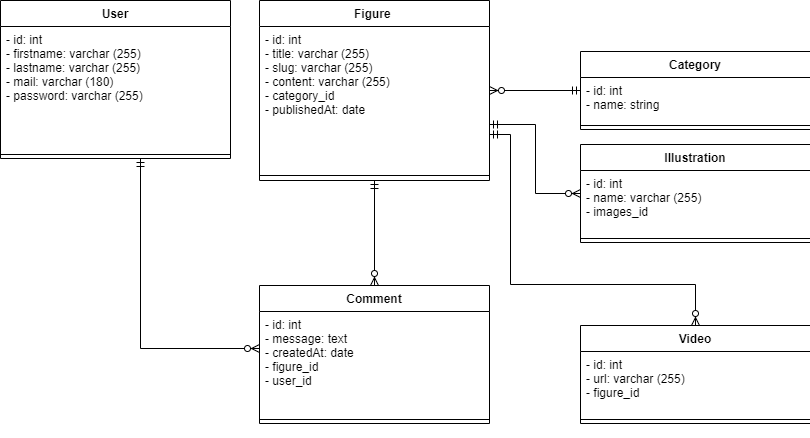

The diagram above was exported from draw.io. Its source (the exported page's mxGraphModel, read from the mxfile embedded in the PNG):
<mxGraphModel dx="868" dy="1594" grid="1" gridSize="10" guides="1" tooltips="1" connect="1" arrows="1" fold="1" page="1" pageScale="1" pageWidth="827" pageHeight="1169" math="0" shadow="0">
  <root>
    <mxCell id="WFkDj4O_WVbtbU-O2NTl-0" />
    <mxCell id="WFkDj4O_WVbtbU-O2NTl-1" parent="WFkDj4O_WVbtbU-O2NTl-0" />
    <mxCell id="WFkDj4O_WVbtbU-O2NTl-2" style="edgeStyle=orthogonalEdgeStyle;rounded=0;orthogonalLoop=1;jettySize=auto;html=1;" edge="1" parent="WFkDj4O_WVbtbU-O2NTl-1" source="WFkDj4O_WVbtbU-O2NTl-3" target="WFkDj4O_WVbtbU-O2NTl-26">
      <mxGeometry relative="1" as="geometry">
        <mxPoint x="154" y="640" as="targetPoint" />
      </mxGeometry>
    </mxCell>
    <mxCell id="WFkDj4O_WVbtbU-O2NTl-3" value="User" style="swimlane;fontStyle=1;align=center;verticalAlign=top;childLayout=stackLayout;horizontal=1;startSize=26;horizontalStack=0;resizeParent=1;resizeParentMax=0;resizeLast=0;collapsible=1;marginBottom=0;" vertex="1" parent="WFkDj4O_WVbtbU-O2NTl-1">
      <mxGeometry x="39" y="750" width="230" height="310" as="geometry" />
    </mxCell>
    <mxCell id="WFkDj4O_WVbtbU-O2NTl-4" value="- id: int&#10;- firstname: string&#10;- lastname: string&#10;- mail: string&#10;- password: string&#10;- roles: bool" style="text;strokeColor=none;fillColor=none;align=left;verticalAlign=top;spacingLeft=4;spacingRight=4;overflow=hidden;rotatable=0;points=[[0,0.5],[1,0.5]];portConstraint=eastwest;" vertex="1" parent="WFkDj4O_WVbtbU-O2NTl-3">
      <mxGeometry y="26" width="230" height="94" as="geometry" />
    </mxCell>
    <mxCell id="WFkDj4O_WVbtbU-O2NTl-5" value="" style="line;strokeWidth=1;fillColor=none;align=left;verticalAlign=middle;spacingTop=-1;spacingLeft=3;spacingRight=3;rotatable=0;labelPosition=right;points=[];portConstraint=eastwest;" vertex="1" parent="WFkDj4O_WVbtbU-O2NTl-3">
      <mxGeometry y="120" width="230" height="8" as="geometry" />
    </mxCell>
    <mxCell id="WFkDj4O_WVbtbU-O2NTl-6" value="+ getId&#10;+ setId(id)&#10;+ getFirstname&#10;+ setFirstname(firstname)&#10;+ getLastname&#10;+ setLastname(lastname)&#10;+ getMail&#10;+ setMail(mail)&#10;+ getPassword&#10;+ setPassword(password)&#10;+ getRoles&#10;+ setRoles(roles)" style="text;strokeColor=none;fillColor=none;align=left;verticalAlign=top;spacingLeft=4;spacingRight=4;overflow=hidden;rotatable=0;points=[[0,0.5],[1,0.5]];portConstraint=eastwest;" vertex="1" parent="WFkDj4O_WVbtbU-O2NTl-3">
      <mxGeometry y="128" width="230" height="182" as="geometry" />
    </mxCell>
    <mxCell id="WFkDj4O_WVbtbU-O2NTl-7" style="edgeStyle=orthogonalEdgeStyle;rounded=0;orthogonalLoop=1;jettySize=auto;html=1;" edge="1" parent="WFkDj4O_WVbtbU-O2NTl-1" source="WFkDj4O_WVbtbU-O2NTl-8" target="WFkDj4O_WVbtbU-O2NTl-18">
      <mxGeometry relative="1" as="geometry">
        <mxPoint x="414" y="640" as="targetPoint" />
      </mxGeometry>
    </mxCell>
    <mxCell id="WFkDj4O_WVbtbU-O2NTl-8" value="Post" style="swimlane;fontStyle=1;align=center;verticalAlign=top;childLayout=stackLayout;horizontal=1;startSize=26;horizontalStack=0;resizeParent=1;resizeParentMax=0;resizeLast=0;collapsible=1;marginBottom=0;" vertex="1" parent="WFkDj4O_WVbtbU-O2NTl-1">
      <mxGeometry x="299" y="750" width="230" height="310" as="geometry" />
    </mxCell>
    <mxCell id="WFkDj4O_WVbtbU-O2NTl-9" value="- id: int&#10;- title: string&#10;- resum: string&#10;- content: string&#10;- date: date&#10;" style="text;strokeColor=none;fillColor=none;align=left;verticalAlign=top;spacingLeft=4;spacingRight=4;overflow=hidden;rotatable=0;points=[[0,0.5],[1,0.5]];portConstraint=eastwest;" vertex="1" parent="WFkDj4O_WVbtbU-O2NTl-8">
      <mxGeometry y="26" width="230" height="94" as="geometry" />
    </mxCell>
    <mxCell id="WFkDj4O_WVbtbU-O2NTl-10" value="" style="line;strokeWidth=1;fillColor=none;align=left;verticalAlign=middle;spacingTop=-1;spacingLeft=3;spacingRight=3;rotatable=0;labelPosition=right;points=[];portConstraint=eastwest;" vertex="1" parent="WFkDj4O_WVbtbU-O2NTl-8">
      <mxGeometry y="120" width="230" height="8" as="geometry" />
    </mxCell>
    <mxCell id="WFkDj4O_WVbtbU-O2NTl-11" value="+ getId&#10;+ setId(id)&#10;+ getTitle&#10;+ setTitle(title)&#10;+ getResum&#10;+ setResum(resum)&#10;+ getContent&#10;+ setContent(content)&#10;+ getDate&#10;+ setDate(date)" style="text;strokeColor=none;fillColor=none;align=left;verticalAlign=top;spacingLeft=4;spacingRight=4;overflow=hidden;rotatable=0;points=[[0,0.5],[1,0.5]];portConstraint=eastwest;" vertex="1" parent="WFkDj4O_WVbtbU-O2NTl-8">
      <mxGeometry y="128" width="230" height="182" as="geometry" />
    </mxCell>
    <mxCell id="WFkDj4O_WVbtbU-O2NTl-12" style="edgeStyle=orthogonalEdgeStyle;rounded=0;orthogonalLoop=1;jettySize=auto;html=1;" edge="1" parent="WFkDj4O_WVbtbU-O2NTl-1" source="WFkDj4O_WVbtbU-O2NTl-13" target="WFkDj4O_WVbtbU-O2NTl-22">
      <mxGeometry relative="1" as="geometry">
        <mxPoint x="674" y="640" as="targetPoint" />
      </mxGeometry>
    </mxCell>
    <mxCell id="WFkDj4O_WVbtbU-O2NTl-13" value="Comment" style="swimlane;fontStyle=1;align=center;verticalAlign=top;childLayout=stackLayout;horizontal=1;startSize=26;horizontalStack=0;resizeParent=1;resizeParentMax=0;resizeLast=0;collapsible=1;marginBottom=0;" vertex="1" parent="WFkDj4O_WVbtbU-O2NTl-1">
      <mxGeometry x="559" y="750" width="230" height="310" as="geometry" />
    </mxCell>
    <mxCell id="WFkDj4O_WVbtbU-O2NTl-14" value="- id: int&#10;- message: string&#10;- createdAt: date&#10;- isValid: bool&#10;" style="text;strokeColor=none;fillColor=none;align=left;verticalAlign=top;spacingLeft=4;spacingRight=4;overflow=hidden;rotatable=0;points=[[0,0.5],[1,0.5]];portConstraint=eastwest;" vertex="1" parent="WFkDj4O_WVbtbU-O2NTl-13">
      <mxGeometry y="26" width="230" height="94" as="geometry" />
    </mxCell>
    <mxCell id="WFkDj4O_WVbtbU-O2NTl-15" value="" style="line;strokeWidth=1;fillColor=none;align=left;verticalAlign=middle;spacingTop=-1;spacingLeft=3;spacingRight=3;rotatable=0;labelPosition=right;points=[];portConstraint=eastwest;" vertex="1" parent="WFkDj4O_WVbtbU-O2NTl-13">
      <mxGeometry y="120" width="230" height="8" as="geometry" />
    </mxCell>
    <mxCell id="WFkDj4O_WVbtbU-O2NTl-16" value="+ getId&#10;+ setId(id)&#10;+ getMessage&#10;+ setMessage(message)&#10;+ getCreatedAt&#10;+ setCreatedAt(createdAt)&#10;+ getIsValid&#10;+ setIsValid(IsValid)" style="text;strokeColor=none;fillColor=none;align=left;verticalAlign=top;spacingLeft=4;spacingRight=4;overflow=hidden;rotatable=0;points=[[0,0.5],[1,0.5]];portConstraint=eastwest;" vertex="1" parent="WFkDj4O_WVbtbU-O2NTl-13">
      <mxGeometry y="128" width="230" height="182" as="geometry" />
    </mxCell>
    <mxCell id="WFkDj4O_WVbtbU-O2NTl-17" style="edgeStyle=orthogonalEdgeStyle;rounded=0;orthogonalLoop=1;jettySize=auto;html=1;" edge="1" parent="WFkDj4O_WVbtbU-O2NTl-1" source="WFkDj4O_WVbtbU-O2NTl-18">
      <mxGeometry relative="1" as="geometry">
        <mxPoint x="414" y="430" as="targetPoint" />
      </mxGeometry>
    </mxCell>
    <mxCell id="WFkDj4O_WVbtbU-O2NTl-18" value="PostManager" style="swimlane;fontStyle=1;align=center;verticalAlign=top;childLayout=stackLayout;horizontal=1;startSize=26;horizontalStack=0;resizeParent=1;resizeParentMax=0;resizeLast=0;collapsible=1;marginBottom=0;" vertex="1" parent="WFkDj4O_WVbtbU-O2NTl-1">
      <mxGeometry x="299" y="550" width="230" height="120" as="geometry" />
    </mxCell>
    <mxCell id="WFkDj4O_WVbtbU-O2NTl-19" value="" style="line;strokeWidth=1;fillColor=none;align=left;verticalAlign=middle;spacingTop=-1;spacingLeft=3;spacingRight=3;rotatable=0;labelPosition=right;points=[];portConstraint=eastwest;" vertex="1" parent="WFkDj4O_WVbtbU-O2NTl-18">
      <mxGeometry y="26" width="230" height="8" as="geometry" />
    </mxCell>
    <mxCell id="WFkDj4O_WVbtbU-O2NTl-20" value="+ getAll&#10;+ get&#10;+ add&#10;+ update&#10;+ delete&#10;" style="text;strokeColor=none;fillColor=none;align=left;verticalAlign=top;spacingLeft=4;spacingRight=4;overflow=hidden;rotatable=0;points=[[0,0.5],[1,0.5]];portConstraint=eastwest;" vertex="1" parent="WFkDj4O_WVbtbU-O2NTl-18">
      <mxGeometry y="34" width="230" height="86" as="geometry" />
    </mxCell>
    <mxCell id="WFkDj4O_WVbtbU-O2NTl-21" style="edgeStyle=orthogonalEdgeStyle;rounded=0;orthogonalLoop=1;jettySize=auto;html=1;" edge="1" parent="WFkDj4O_WVbtbU-O2NTl-1" source="WFkDj4O_WVbtbU-O2NTl-22" target="WFkDj4O_WVbtbU-O2NTl-32">
      <mxGeometry relative="1" as="geometry">
        <mxPoint x="599" y="420" as="targetPoint" />
        <Array as="points">
          <mxPoint x="674" y="485" />
          <mxPoint x="519" y="485" />
        </Array>
      </mxGeometry>
    </mxCell>
    <mxCell id="WFkDj4O_WVbtbU-O2NTl-22" value="CommentManager" style="swimlane;fontStyle=1;align=center;verticalAlign=top;childLayout=stackLayout;horizontal=1;startSize=26;horizontalStack=0;resizeParent=1;resizeParentMax=0;resizeLast=0;collapsible=1;marginBottom=0;" vertex="1" parent="WFkDj4O_WVbtbU-O2NTl-1">
      <mxGeometry x="559" y="550" width="230" height="120" as="geometry" />
    </mxCell>
    <mxCell id="WFkDj4O_WVbtbU-O2NTl-23" value="" style="line;strokeWidth=1;fillColor=none;align=left;verticalAlign=middle;spacingTop=-1;spacingLeft=3;spacingRight=3;rotatable=0;labelPosition=right;points=[];portConstraint=eastwest;" vertex="1" parent="WFkDj4O_WVbtbU-O2NTl-22">
      <mxGeometry y="26" width="230" height="8" as="geometry" />
    </mxCell>
    <mxCell id="WFkDj4O_WVbtbU-O2NTl-24" value="+ getAll&#10;+ get&#10;+ add&#10;+ validate&#10;" style="text;strokeColor=none;fillColor=none;align=left;verticalAlign=top;spacingLeft=4;spacingRight=4;overflow=hidden;rotatable=0;points=[[0,0.5],[1,0.5]];portConstraint=eastwest;" vertex="1" parent="WFkDj4O_WVbtbU-O2NTl-22">
      <mxGeometry y="34" width="230" height="86" as="geometry" />
    </mxCell>
    <mxCell id="WFkDj4O_WVbtbU-O2NTl-25" style="edgeStyle=orthogonalEdgeStyle;rounded=0;orthogonalLoop=1;jettySize=auto;html=1;" edge="1" parent="WFkDj4O_WVbtbU-O2NTl-1" source="WFkDj4O_WVbtbU-O2NTl-26" target="WFkDj4O_WVbtbU-O2NTl-32">
      <mxGeometry relative="1" as="geometry">
        <mxPoint x="219" y="430" as="targetPoint" />
        <Array as="points">
          <mxPoint x="154" y="490" />
          <mxPoint x="329" y="490" />
        </Array>
      </mxGeometry>
    </mxCell>
    <mxCell id="WFkDj4O_WVbtbU-O2NTl-26" value="UserManager" style="swimlane;fontStyle=1;align=center;verticalAlign=top;childLayout=stackLayout;horizontal=1;startSize=26;horizontalStack=0;resizeParent=1;resizeParentMax=0;resizeLast=0;collapsible=1;marginBottom=0;" vertex="1" parent="WFkDj4O_WVbtbU-O2NTl-1">
      <mxGeometry x="39" y="550" width="230" height="120" as="geometry" />
    </mxCell>
    <mxCell id="WFkDj4O_WVbtbU-O2NTl-27" value="" style="line;strokeWidth=1;fillColor=none;align=left;verticalAlign=middle;spacingTop=-1;spacingLeft=3;spacingRight=3;rotatable=0;labelPosition=right;points=[];portConstraint=eastwest;" vertex="1" parent="WFkDj4O_WVbtbU-O2NTl-26">
      <mxGeometry y="26" width="230" height="8" as="geometry" />
    </mxCell>
    <mxCell id="WFkDj4O_WVbtbU-O2NTl-28" value="+ login&#10;+ register&#10;+ getStatus&#10;+ checkPassword&#10;" style="text;strokeColor=none;fillColor=none;align=left;verticalAlign=top;spacingLeft=4;spacingRight=4;overflow=hidden;rotatable=0;points=[[0,0.5],[1,0.5]];portConstraint=eastwest;" vertex="1" parent="WFkDj4O_WVbtbU-O2NTl-26">
      <mxGeometry y="34" width="230" height="86" as="geometry" />
    </mxCell>
    <mxCell id="WFkDj4O_WVbtbU-O2NTl-29" value="Manager" style="swimlane;fontStyle=1;align=center;verticalAlign=top;childLayout=stackLayout;horizontal=1;startSize=26;horizontalStack=0;resizeParent=1;resizeParentMax=0;resizeLast=0;collapsible=1;marginBottom=0;" vertex="1" parent="WFkDj4O_WVbtbU-O2NTl-1">
      <mxGeometry x="309" y="310" width="230" height="120" as="geometry" />
    </mxCell>
    <mxCell id="WFkDj4O_WVbtbU-O2NTl-30" value="- db" style="text;strokeColor=none;fillColor=none;align=left;verticalAlign=top;spacingLeft=4;spacingRight=4;overflow=hidden;rotatable=0;points=[[0,0.5],[1,0.5]];portConstraint=eastwest;" vertex="1" parent="WFkDj4O_WVbtbU-O2NTl-29">
      <mxGeometry y="26" width="230" height="24" as="geometry" />
    </mxCell>
    <mxCell id="WFkDj4O_WVbtbU-O2NTl-31" value="" style="line;strokeWidth=1;fillColor=none;align=left;verticalAlign=middle;spacingTop=-1;spacingLeft=3;spacingRight=3;rotatable=0;labelPosition=right;points=[];portConstraint=eastwest;" vertex="1" parent="WFkDj4O_WVbtbU-O2NTl-29">
      <mxGeometry y="50" width="230" height="10" as="geometry" />
    </mxCell>
    <mxCell id="WFkDj4O_WVbtbU-O2NTl-32" value="+ __construct" style="text;strokeColor=none;fillColor=none;align=left;verticalAlign=top;spacingLeft=4;spacingRight=4;overflow=hidden;rotatable=0;points=[[0,0.5],[1,0.5]];portConstraint=eastwest;" vertex="1" parent="WFkDj4O_WVbtbU-O2NTl-29">
      <mxGeometry y="60" width="230" height="60" as="geometry" />
    </mxCell>
    <mxCell id="WFkDj4O_WVbtbU-O2NTl-33" value="User" style="swimlane;fontStyle=1;align=center;verticalAlign=top;childLayout=stackLayout;horizontal=1;startSize=26;horizontalStack=0;resizeParent=1;resizeParentMax=0;resizeLast=0;collapsible=1;marginBottom=0;" vertex="1" parent="WFkDj4O_WVbtbU-O2NTl-1">
      <mxGeometry x="10" y="-884" width="230" height="158" as="geometry" />
    </mxCell>
    <mxCell id="WFkDj4O_WVbtbU-O2NTl-34" value="- id: int&#10;- firstname: varchar (255)&#10;- lastname: varchar (255)&#10;- mail: varchar (180)&#10;- password: varchar (255)" style="text;strokeColor=none;fillColor=none;align=left;verticalAlign=top;spacingLeft=4;spacingRight=4;overflow=hidden;rotatable=0;points=[[0,0.5],[1,0.5]];portConstraint=eastwest;" vertex="1" parent="WFkDj4O_WVbtbU-O2NTl-33">
      <mxGeometry y="26" width="230" height="124" as="geometry" />
    </mxCell>
    <mxCell id="WFkDj4O_WVbtbU-O2NTl-35" value="" style="line;strokeWidth=1;fillColor=none;align=left;verticalAlign=middle;spacingTop=-1;spacingLeft=3;spacingRight=3;rotatable=0;labelPosition=right;points=[];portConstraint=eastwest;" vertex="1" parent="WFkDj4O_WVbtbU-O2NTl-33">
      <mxGeometry y="150" width="230" height="8" as="geometry" />
    </mxCell>
    <mxCell id="WFkDj4O_WVbtbU-O2NTl-36" style="edgeStyle=orthogonalEdgeStyle;rounded=0;orthogonalLoop=1;jettySize=auto;html=1;fontColor=#FFFFFF;endArrow=ERzeroToMany;endFill=1;startArrow=ERmandOne;startFill=0;" edge="1" parent="WFkDj4O_WVbtbU-O2NTl-1" source="WFkDj4O_WVbtbU-O2NTl-39" target="WFkDj4O_WVbtbU-O2NTl-42">
      <mxGeometry relative="1" as="geometry" />
    </mxCell>
    <mxCell id="WFkDj4O_WVbtbU-O2NTl-39" value="Figure " style="swimlane;fontStyle=1;align=center;verticalAlign=top;childLayout=stackLayout;horizontal=1;startSize=26;horizontalStack=0;resizeParent=1;resizeParentMax=0;resizeLast=0;collapsible=1;marginBottom=0;" vertex="1" parent="WFkDj4O_WVbtbU-O2NTl-1">
      <mxGeometry x="269" y="-884" width="230" height="180" as="geometry" />
    </mxCell>
    <mxCell id="WFkDj4O_WVbtbU-O2NTl-40" value="- id: int&#10;- title: varchar (255)&#10;- slug: varchar (255)&#10;- content: varchar (255)&#10;- category_id&#10;- publishedAt: date" style="text;strokeColor=none;fillColor=none;align=left;verticalAlign=top;spacingLeft=4;spacingRight=4;overflow=hidden;rotatable=0;points=[[0,0.5],[1,0.5]];portConstraint=eastwest;" vertex="1" parent="WFkDj4O_WVbtbU-O2NTl-39">
      <mxGeometry y="26" width="230" height="144" as="geometry" />
    </mxCell>
    <mxCell id="WFkDj4O_WVbtbU-O2NTl-41" value="" style="line;strokeWidth=1;fillColor=none;align=left;verticalAlign=middle;spacingTop=-1;spacingLeft=3;spacingRight=3;rotatable=0;labelPosition=right;points=[];portConstraint=eastwest;" vertex="1" parent="WFkDj4O_WVbtbU-O2NTl-39">
      <mxGeometry y="170" width="230" height="10" as="geometry" />
    </mxCell>
    <mxCell id="WFkDj4O_WVbtbU-O2NTl-42" value="Comment" style="swimlane;fontStyle=1;align=center;verticalAlign=top;childLayout=stackLayout;horizontal=1;startSize=26;horizontalStack=0;resizeParent=1;resizeParentMax=0;resizeLast=0;collapsible=1;marginBottom=0;" vertex="1" parent="WFkDj4O_WVbtbU-O2NTl-1">
      <mxGeometry x="269" y="-599" width="230" height="138" as="geometry" />
    </mxCell>
    <mxCell id="WFkDj4O_WVbtbU-O2NTl-43" value="- id: int&#10;- message: text&#10;- createdAt: date&#10;- figure_id&#10;- user_id&#10;&#10;" style="text;strokeColor=none;fillColor=none;align=left;verticalAlign=top;spacingLeft=4;spacingRight=4;overflow=hidden;rotatable=0;points=[[0,0.5],[1,0.5]];portConstraint=eastwest;" vertex="1" parent="WFkDj4O_WVbtbU-O2NTl-42">
      <mxGeometry y="26" width="230" height="104" as="geometry" />
    </mxCell>
    <mxCell id="WFkDj4O_WVbtbU-O2NTl-44" value="" style="line;strokeWidth=1;fillColor=none;align=left;verticalAlign=middle;spacingTop=-1;spacingLeft=3;spacingRight=3;rotatable=0;labelPosition=right;points=[];portConstraint=eastwest;" vertex="1" parent="WFkDj4O_WVbtbU-O2NTl-42">
      <mxGeometry y="130" width="230" height="8" as="geometry" />
    </mxCell>
    <mxCell id="WFkDj4O_WVbtbU-O2NTl-45" style="edgeStyle=orthogonalEdgeStyle;rounded=0;orthogonalLoop=1;jettySize=auto;html=1;fontColor=#FFFFFF;endArrow=ERzeroToMany;endFill=1;startArrow=ERmandOne;startFill=0;" edge="1" parent="WFkDj4O_WVbtbU-O2NTl-1" source="WFkDj4O_WVbtbU-O2NTl-33" target="WFkDj4O_WVbtbU-O2NTl-42">
      <mxGeometry relative="1" as="geometry">
        <mxPoint x="168" y="-630" as="sourcePoint" />
        <mxPoint x="299" y="-630" as="targetPoint" />
        <Array as="points">
          <mxPoint x="150" y="-536" />
        </Array>
      </mxGeometry>
    </mxCell>
    <mxCell id="WFkDj4O_WVbtbU-O2NTl-48" value="Category" style="swimlane;fontStyle=1;align=center;verticalAlign=top;childLayout=stackLayout;horizontal=1;startSize=26;horizontalStack=0;resizeParent=1;resizeParentMax=0;resizeLast=0;collapsible=1;marginBottom=0;" vertex="1" parent="WFkDj4O_WVbtbU-O2NTl-1">
      <mxGeometry x="590" y="-833" width="230" height="78" as="geometry" />
    </mxCell>
    <mxCell id="WFkDj4O_WVbtbU-O2NTl-49" value="- id: int&#10;- name: string&#10;" style="text;strokeColor=none;fillColor=none;align=left;verticalAlign=top;spacingLeft=4;spacingRight=4;overflow=hidden;rotatable=0;points=[[0,0.5],[1,0.5]];portConstraint=eastwest;" vertex="1" parent="WFkDj4O_WVbtbU-O2NTl-48">
      <mxGeometry y="26" width="230" height="44" as="geometry" />
    </mxCell>
    <mxCell id="WFkDj4O_WVbtbU-O2NTl-50" value="" style="line;strokeWidth=1;fillColor=none;align=left;verticalAlign=middle;spacingTop=-1;spacingLeft=3;spacingRight=3;rotatable=0;labelPosition=right;points=[];portConstraint=eastwest;" vertex="1" parent="WFkDj4O_WVbtbU-O2NTl-48">
      <mxGeometry y="70" width="230" height="8" as="geometry" />
    </mxCell>
    <mxCell id="WFkDj4O_WVbtbU-O2NTl-51" style="edgeStyle=orthogonalEdgeStyle;rounded=0;orthogonalLoop=1;jettySize=auto;html=1;fontColor=#FFFFFF;endArrow=ERzeroToMany;endFill=1;startArrow=ERmandOne;startFill=0;" edge="1" parent="WFkDj4O_WVbtbU-O2NTl-1" source="WFkDj4O_WVbtbU-O2NTl-48" target="WFkDj4O_WVbtbU-O2NTl-39">
      <mxGeometry relative="1" as="geometry">
        <mxPoint x="690" y="-930" as="sourcePoint" />
        <mxPoint x="670" y="-715" as="targetPoint" />
      </mxGeometry>
    </mxCell>
    <mxCell id="WFkDj4O_WVbtbU-O2NTl-54" value="Illustration" style="swimlane;fontStyle=1;align=center;verticalAlign=top;childLayout=stackLayout;horizontal=1;startSize=26;horizontalStack=0;resizeParent=1;resizeParentMax=0;resizeLast=0;collapsible=1;marginBottom=0;" vertex="1" parent="WFkDj4O_WVbtbU-O2NTl-1">
      <mxGeometry x="590" y="-740" width="230" height="98" as="geometry" />
    </mxCell>
    <mxCell id="WFkDj4O_WVbtbU-O2NTl-55" value="- id: int&#10;- name: varchar (255)&#10;- images_id&#10;&#10;" style="text;strokeColor=none;fillColor=none;align=left;verticalAlign=top;spacingLeft=4;spacingRight=4;overflow=hidden;rotatable=0;points=[[0,0.5],[1,0.5]];portConstraint=eastwest;" vertex="1" parent="WFkDj4O_WVbtbU-O2NTl-54">
      <mxGeometry y="26" width="230" height="64" as="geometry" />
    </mxCell>
    <mxCell id="WFkDj4O_WVbtbU-O2NTl-56" value="" style="line;strokeWidth=1;fillColor=none;align=left;verticalAlign=middle;spacingTop=-1;spacingLeft=3;spacingRight=3;rotatable=0;labelPosition=right;points=[];portConstraint=eastwest;" vertex="1" parent="WFkDj4O_WVbtbU-O2NTl-54">
      <mxGeometry y="90" width="230" height="8" as="geometry" />
    </mxCell>
    <mxCell id="WFkDj4O_WVbtbU-O2NTl-57" style="edgeStyle=orthogonalEdgeStyle;rounded=0;orthogonalLoop=1;jettySize=auto;html=1;fontColor=#FFFFFF;endArrow=ERzeroToMany;endFill=1;startArrow=ERmandOne;startFill=0;" edge="1" parent="WFkDj4O_WVbtbU-O2NTl-1" source="WFkDj4O_WVbtbU-O2NTl-39" target="WFkDj4O_WVbtbU-O2NTl-54">
      <mxGeometry relative="1" as="geometry">
        <mxPoint x="490" y="-670" as="sourcePoint" />
        <mxPoint x="530" y="-750" as="targetPoint" />
        <Array as="points">
          <mxPoint x="545" y="-760" />
          <mxPoint x="545" y="-691" />
        </Array>
      </mxGeometry>
    </mxCell>
    <mxCell id="WFkDj4O_WVbtbU-O2NTl-60" value="Video" style="swimlane;fontStyle=1;align=center;verticalAlign=top;childLayout=stackLayout;horizontal=1;startSize=26;horizontalStack=0;resizeParent=1;resizeParentMax=0;resizeLast=0;collapsible=1;marginBottom=0;" vertex="1" parent="WFkDj4O_WVbtbU-O2NTl-1">
      <mxGeometry x="590" y="-559" width="230" height="98" as="geometry" />
    </mxCell>
    <mxCell id="WFkDj4O_WVbtbU-O2NTl-61" value="- id: int&#10;- url: varchar (255)&#10;- figure_id&#10;&#10;" style="text;strokeColor=none;fillColor=none;align=left;verticalAlign=top;spacingLeft=4;spacingRight=4;overflow=hidden;rotatable=0;points=[[0,0.5],[1,0.5]];portConstraint=eastwest;" vertex="1" parent="WFkDj4O_WVbtbU-O2NTl-60">
      <mxGeometry y="26" width="230" height="64" as="geometry" />
    </mxCell>
    <mxCell id="WFkDj4O_WVbtbU-O2NTl-62" value="" style="line;strokeWidth=1;fillColor=none;align=left;verticalAlign=middle;spacingTop=-1;spacingLeft=3;spacingRight=3;rotatable=0;labelPosition=right;points=[];portConstraint=eastwest;" vertex="1" parent="WFkDj4O_WVbtbU-O2NTl-60">
      <mxGeometry y="90" width="230" height="8" as="geometry" />
    </mxCell>
    <mxCell id="WFkDj4O_WVbtbU-O2NTl-63" style="edgeStyle=orthogonalEdgeStyle;rounded=0;orthogonalLoop=1;jettySize=auto;html=1;fontColor=#FFFFFF;endArrow=ERzeroToMany;endFill=1;startArrow=ERmandOne;startFill=0;" edge="1" parent="WFkDj4O_WVbtbU-O2NTl-1" source="WFkDj4O_WVbtbU-O2NTl-39" target="WFkDj4O_WVbtbU-O2NTl-60">
      <mxGeometry relative="1" as="geometry">
        <mxPoint x="509" y="-750" as="sourcePoint" />
        <mxPoint x="600" y="-681" as="targetPoint" />
        <Array as="points">
          <mxPoint x="520" y="-750" />
          <mxPoint x="520" y="-600" />
          <mxPoint x="705" y="-600" />
        </Array>
      </mxGeometry>
    </mxCell>
  </root>
</mxGraphModel>